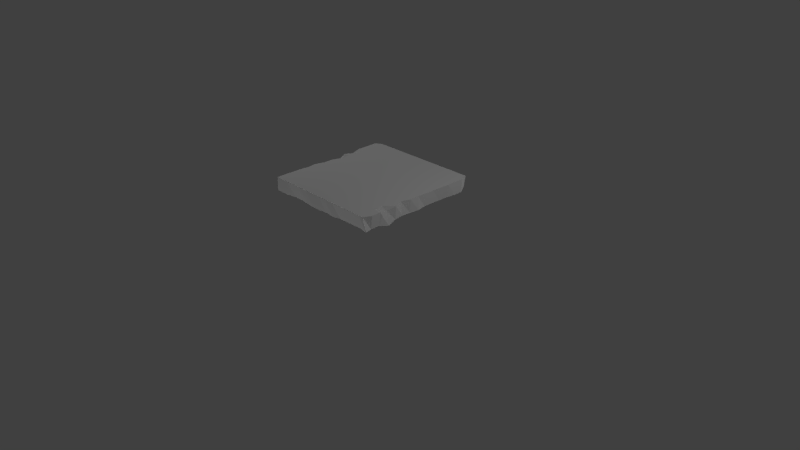# Source: Bread.blend  (saved by Blender 2.73.0; exported with 4.5.12 LTS)
import bpy
from mathutils import Matrix  # noqa: F401  (used for matrix-valued properties, if any)

bpy.ops.wm.read_factory_settings(use_empty=True)
scene = bpy.context.scene
scene.name = 'Scene'

# ---- collections
col_collection_1 = bpy.data.collections.new('Collection 1'); scene.collection.children.link(col_collection_1)

# ---- materials (node trees are filled in below, after node groups)
mat_material = bpy.data.materials.new('Material')
mat_material.alpha_threshold = 0.0
mat_material.use_transparent_shadow = False
mat_material.roughness = 0.5
mat_material.line_color = (0.0, 0.0, 0.0, 1.0)

# ---- material node trees

# ---- world
world_world = bpy.data.worlds.new('World'); scene.world = world_world
world_world.color = (0.05088, 0.05088, 0.05088)
world_world.use_sun_shadow = False
world_world.sun_shadow_jitter_overblur = 0.0
world_world.cycles.sampling_method = 'MANUAL'
world_world.cycles.sample_map_resolution = 256

# ---- cameras
cam_camera = bpy.data.cameras.new('Camera')
cam_camera.clip_end = 100.0
cam_camera.lens = 35.0
cam_camera.sensor_width = 32.0
cam_camera.sensor_height = 18.0
cam_camera.ortho_scale = 7.314
cam_camera.dof.focus_distance = 0.0
cam_camera.dof.aperture_fstop = 128.0

# ---- lights
light_lamp_003 = bpy.data.lights.new('Lamp.003', 'POINT')
light_lamp_003.transmission_factor = 0.0
light_lamp_003.cutoff_distance = 30.0
light_lamp_003.energy = 100.0
light_lamp_003.shadow_buffer_clip_start = 1.001
light_lamp_003.shadow_soft_size = 0.1
light_lamp_003.shadow_maximum_resolution = 0.006
light_lamp_003.use_absolute_resolution = True
light_lamp_003.cycles.use_multiple_importance_sampling = False
light_lamp_002 = bpy.data.lights.new('Lamp.002', 'POINT')
light_lamp_002.transmission_factor = 0.0
light_lamp_002.cutoff_distance = 30.0
light_lamp_002.energy = 100.0
light_lamp_002.shadow_buffer_clip_start = 1.001
light_lamp_002.shadow_soft_size = 0.1
light_lamp_002.shadow_maximum_resolution = 0.006
light_lamp_002.use_absolute_resolution = True
light_lamp_002.cycles.use_multiple_importance_sampling = False
light_lamp_001 = bpy.data.lights.new('Lamp.001', 'POINT')
light_lamp_001.transmission_factor = 0.0
light_lamp_001.cutoff_distance = 30.0
light_lamp_001.energy = 100.0
light_lamp_001.shadow_buffer_clip_start = 1.001
light_lamp_001.shadow_soft_size = 0.1
light_lamp_001.shadow_maximum_resolution = 0.006
light_lamp_001.use_absolute_resolution = True
light_lamp_001.cycles.use_multiple_importance_sampling = False
light_lamp = bpy.data.lights.new('Lamp', 'POINT')
light_lamp.transmission_factor = 0.0
light_lamp.cutoff_distance = 30.0
light_lamp.energy = 100.0
light_lamp.shadow_buffer_clip_start = 1.001
light_lamp.shadow_soft_size = 0.1
light_lamp.shadow_maximum_resolution = 0.006
light_lamp.use_absolute_resolution = True
light_lamp.cycles.use_multiple_importance_sampling = False

# ---- meshes
me_cube = bpy.data.meshes.new('Cube')
me_cube.from_pydata([(0.9319, 0.99, -0.6565), (1.0, -1.0, -1.0), (-0.9729, -1.0, -1.0), (-1.0, 1.0, -1.0), (0.9546, 1.0, 1.0), (0.9434, -1.0, 1.0), (-0.9588, -1.0, 1.0), (-1.0, 0.9538, 0.8704), (0.8662, 0.9486, -1.0), (-0.8662, 0.9794, -1.0), (0.8662, -0.9676, -1.0), (-0.8662, -1.0, -1.0), (0.8662, 1.0, 1.0), (-0.8662, 1.0, 1.0), (0.8662, -1.0, 1.0), (-0.8662, -1.0, 1.0), (0.9875, 0.8788, -1.0), (0.9724, -0.8788, -1.0), (-0.9729, -0.8788, -1.0), (-1.0, 0.8788, -1.0), (1.0, 0.8788, 1.0), (1.0, -0.8788, 1.0), (-0.9638, -0.8788, 1.0), (-0.9638, 0.8788, 1.0), (0.8662, 0.8788, 1.0), (0.8662, -0.8788, 1.0), (-0.8662, 0.8788, 1.0), (-0.8662, -0.8788, 1.0), (0.8662, -0.8788, -1.0), (0.8662, 0.8788, -1.0), (-0.8662, -0.8788, -1.0), (-0.8662, 0.8788, -1.0), (0.9875, 0.7323, -1.0), (0.9651, 0.5859, -1.0), (0.9651, 0.4394, -1.0), (0.9655, 0.2905, -0.9571), (0.9655, 0.144, -0.9571), (0.9897, -1.192e-07, -1.0), (0.971, -0.1465, -1.0), (0.9605, -0.2929, -1.0), (0.9791, -0.4394, -1.0), (1.0, -0.5859, -1.372), (0.9724, -0.7323, -1.0), (-0.929, -0.7323, -1.0), (-0.929, -0.5859, -1.0), (-0.973, -0.4651, -0.781), (-0.9532, -0.3317, -0.7731), (-0.9747, -0.1465, -1.0), (-0.9747, 8.941e-07, -1.0), (-1.0, 0.1465, -1.67), (-1.0, 0.2929, -1.0), (-0.9841, 0.4431, -1.237), (-1.0, 0.5859, -1.466), (-1.0, 0.7323, -1.466), (1.0, 0.7323, 1.0), (1.0, 0.5859, 1.0), (1.0, 0.4394, 1.0), (0.9881, 0.2929, 1.0), (0.9881, 0.1465, 1.0), (0.9824, -1.46e-06, 1.0), (0.9824, -0.1465, 1.0), (0.9352, -0.2929, 1.0), (1.0, -0.4394, 1.0), (0.9648, -0.5859, 0.6277), (1.0, -0.7323, 1.0), (-0.9638, -0.7323, 1.0), (-0.9638, -0.5859, 1.0), (-0.9464, -0.4394, 1.0), (-0.9638, -0.2929, 1.0), (-0.9197, -0.1465, 1.0), (-0.9197, 5.364e-07, 1.0), (-0.9638, 0.1465, 0.3297), (-0.9638, 0.2929, 1.0), (-0.948, 0.4431, 0.763), (-0.9638, 0.5859, 1.0), (-0.9638, 0.7323, 1.0), (0.8662, 0.7323, 1.0), (0.8662, 0.5859, 1.0), (0.8662, 0.4394, 1.0), (0.8662, 0.2929, 1.0), (0.8662, 0.1465, 1.0), (0.8662, -7.153e-07, 1.0), (0.8662, -0.1465, 1.0), (0.8662, -0.2929, 1.0), (0.8662, -0.4394, 1.0), (0.8662, -0.5859, 1.0), (0.8662, -0.7323, 1.0), (-0.8662, 0.7323, 1.0), (-0.8662, 0.5859, 1.0), (-0.8662, 0.4394, 1.0), (-0.8662, 0.2929, 1.0), (-0.8662, 0.1465, 1.0), (-0.8662, -1.192e-07, 1.0), (-0.8662, -0.1465, 1.0), (-0.8662, -0.2929, 1.0), (-0.8662, -0.4394, 1.0), (-0.8662, -0.5859, 1.0), (-0.8662, -0.7323, 1.0), (0.8662, -0.7323, -1.0), (0.8662, -0.5859, -1.0), (0.8662, -0.4394, -1.0), (0.8662, -0.2929, -1.0), (0.8662, -0.1465, -1.0), (0.8662, 4.172e-07, -1.0), (0.8662, 0.1465, -1.0), (0.8662, 0.2929, -1.0), (0.8662, 0.4394, -1.0), (0.8662, 0.5859, -1.0), (0.8662, 0.7323, -1.0), (-0.8662, -0.7323, -1.0), (-0.8662, -0.5859, -1.0), (-0.8662, -0.4394, -1.0), (-0.8538, -0.2929, -1.0), (-0.8662, -0.1465, -1.0), (-0.8662, 5.96e-07, -1.0), (-0.8662, 0.1465, -1.0), (-0.8662, 0.2929, -1.0), (-0.8662, 0.4394, -1.0), (-0.8662, 0.5859, -1.0), (-0.8662, 0.7323, -1.0), (0.7219, 0.9687, -1.0), (0.5775, 0.9779, -1.0), (0.4331, 0.9779, -1.0), (0.2888, 1.0, -1.0), (0.1444, 0.9792, -1.0), (5.662e-07, 0.9792, -1.0), (-0.1444, 0.9797, -1.0), (-0.2887, 0.9797, -1.0), (-0.4331, 0.9795, -1.0), (-0.5775, 0.9795, -1.0), (-0.7219, 0.9794, -1.0), (0.7219, -0.9676, -1.0), (0.5775, -0.9695, -1.0), (0.4331, -0.9695, -1.0), (0.2887, -1.0, -1.0), (0.1444, -0.9831, -1.0), (-5.96e-08, -1.0, -1.0), (-0.1444, -1.0, -1.0), (-0.2887, -0.9849, -1.0), (-0.4331, -0.969, -1.0), (-0.5775, -0.969, -1.0), (-0.7219, -1.0, -1.0), (0.7219, 1.0, 1.0), (0.5775, 1.0, 1.0), (0.4331, 1.0, 1.0), (0.2888, 1.0, 1.0), (0.1444, 1.0, 1.0), (7.153e-07, 1.0, 1.0), (-0.1444, 1.0, 1.0), (-0.2887, 1.0, 1.0), (-0.4331, 1.0, 1.0), (-0.5775, 1.0, 1.0), (-0.7219, 1.0, 1.0), (0.7219, -1.0, 1.0), (0.5775, -1.0, 1.0), (0.4331, -1.0, 1.0), (0.2887, -1.0, 1.0), (0.1444, -1.0, 1.0), (-1.281e-06, -1.0, 1.0), (-0.1444, -1.0, 1.0), (-0.2888, -1.0, 1.0), (-0.4331, -1.0, 1.0), (-0.5775, -1.0, 1.0), (-0.7219, -1.0, 1.0), (0.7219, 0.8788, -1.0), (0.5775, 0.8788, -1.0), (0.4331, 0.8788, -1.0), (0.2887, 0.8788, -1.0), (0.1444, 0.8788, -1.0), (3.576e-07, 0.8788, -1.0), (-0.1444, 0.8788, -1.0), (-0.2887, 0.8788, -1.0), (-0.4331, 0.8788, -1.0), (-0.5775, 0.8788, -1.0), (-0.7219, 0.8788, -1.0), (0.7219, -0.8788, -1.0), (0.5775, -0.8788, -1.0), (0.4331, -0.8788, -1.0), (0.2887, -0.8788, -1.0), (0.1444, -0.8619, -1.0), (1.192e-07, -0.8788, -1.0), (-0.1444, -0.8788, -1.0), (-0.2887, -0.8637, -1.0), (-0.4331, -0.8788, -1.0), (-0.5775, -0.8788, -1.0), (-0.7219, -0.8788, -1.0), (-0.7219, 0.8788, 1.0), (-0.5775, 0.8788, 1.0), (-0.4331, 0.8788, 1.0), (-0.2887, 0.8788, 1.0), (-0.1444, 0.8788, 1.0), (1.043e-07, 0.8788, 1.0), (0.1444, 0.8788, 1.0), (0.2887, 0.8788, 1.0), (0.4331, 0.8788, 1.0), (0.5775, 0.8788, 1.0), (0.7219, 0.8788, 1.0), (-0.7219, -0.8788, 1.0), (-0.5775, -0.8788, 1.0), (-0.4331, -0.8788, 1.0), (-0.2888, -0.8788, 1.0), (-0.1444, -0.8788, 1.0), (-5.96e-07, -0.8788, 1.0), (0.1444, -0.8788, 1.0), (0.2887, -0.8788, 1.0), (0.4331, -0.8788, 1.0), (0.5775, -0.8788, 1.0), (0.7219, -0.8788, 1.0), (-0.7219, 0.7323, 1.0), (-0.5775, 0.7323, 1.0), (-0.4331, 0.7323, 1.0), (-0.2887, 0.7323, 1.0), (-0.1444, 0.7323, 1.0), (0.0, 0.7323, 1.0), (0.1444, 0.7323, 1.0), (0.2887, 0.7323, 1.0), (0.4331, 0.7323, 1.0), (0.5775, 0.7323, 1.0), (0.7219, 0.7323, 1.0), (-0.7219, 0.5859, 1.0), (-0.5775, 0.5859, 1.0), (-0.4331, 0.5859, 1.0), (-0.2887, 0.5859, 1.0), (-0.1444, 0.5859, 1.0), (-1.49e-08, 0.5859, 1.0), (0.1444, 0.5859, 1.0), (0.2887, 0.5859, 1.0), (0.4331, 0.5859, 1.0), (0.5775, 0.5859, 1.0), (0.7219, 0.5859, 1.0), (-0.7219, 0.4394, 1.0), (-0.5775, 0.4394, 1.0), (-0.4331, 0.4394, 1.0), (-0.2887, 0.4394, 1.0), (-0.1444, 0.4394, 1.0), (-1.192e-07, 0.4394, 1.0), (0.1444, 0.4394, 1.0), (0.2887, 0.4394, 1.0), (0.4331, 0.4394, 1.0), (0.5775, 0.4394, 1.0), (0.7219, 0.4394, 1.0), (-0.7219, 0.2929, 1.0), (-0.5775, 0.2929, 1.0), (-0.4331, 0.2929, 1.0), (-0.2887, 0.2929, 1.0), (-0.1444, 0.2929, 1.0), (-1.341e-07, 0.2929, 1.0), (0.1444, 0.2929, 1.0), (0.2887, 0.2929, 1.0), (0.4331, 0.2929, 1.0), (0.5775, 0.2929, 1.0), (0.7219, 0.2929, 1.0), (-0.7219, 0.1465, 1.0), (-0.5775, 0.1465, 1.0), (-0.4331, 0.1465, 1.0), (-0.2887, 0.1465, 1.0), (-0.1444, 0.1465, 1.0), (-2.384e-07, 0.1465, 1.0), (0.1444, 0.1465, 1.0), (0.2887, 0.1465, 1.0), (0.4331, 0.1465, 1.0), (0.5775, 0.1465, 1.0), (0.7219, 0.1465, 1.0), (-0.7219, -1.689e-07, 1.0), (-0.5775, -2.186e-07, 1.0), (-0.4331, -2.682e-07, 1.0), (-0.2887, -3.179e-07, 1.0), (-0.1444, -3.676e-07, 1.0), (-2.533e-07, -4.172e-07, 1.0), (0.1444, -4.669e-07, 1.0), (0.2887, -5.166e-07, 1.0), (0.4331, -5.662e-07, 1.0), (0.5775, -6.159e-07, 1.0), (0.7219, -6.656e-07, 1.0), (-0.7219, -0.1465, 1.0), (-0.5775, -0.1465, 1.0), (-0.4331, -0.1465, 1.0), (-0.2887, -0.1465, 1.0), (-0.1444, -0.1465, 1.0), (-3.576e-07, -0.1465, 1.0), (0.1444, -0.1465, 1.0), (0.2887, -0.1465, 1.0), (0.4331, -0.1465, 1.0), (0.5775, -0.1465, 1.0), (0.7219, -0.1465, 1.0), (-0.7219, -0.2929, 1.0), (-0.5775, -0.2929, 1.0), (-0.4331, -0.2929, 1.0), (-0.2887, -0.2929, 1.0), (-0.1444, -0.2929, 1.0), (-3.725e-07, -0.2929, 1.0), (0.1444, -0.2929, 1.0), (0.2887, -0.2929, 1.0), (0.4331, -0.2929, 1.0), (0.5775, -0.2929, 1.0), (0.7219, -0.2929, 1.0), (-0.7219, -0.4394, 1.0), (-0.5775, -0.4394, 1.0), (-0.4331, -0.4394, 1.0), (-0.2887, -0.4394, 1.0), (-0.1444, -0.4394, 1.0), (-4.321e-07, -0.4394, 1.0), (0.1444, -0.4394, 1.0), (0.2887, -0.4394, 1.0), (0.4331, -0.4394, 1.0), (0.5775, -0.4394, 1.0), (0.7219, -0.4394, 1.0), (-0.7219, -0.5859, 1.0), (-0.5775, -0.5859, 1.0), (-0.4331, -0.5859, 1.0), (-0.2887, -0.5859, 1.0), (-0.1444, -0.5859, 1.0), (-4.917e-07, -0.5859, 1.0), (0.1444, -0.5859, 1.0), (0.2887, -0.5859, 1.0), (0.4331, -0.5859, 1.0), (0.5775, -0.5859, 1.0), (0.7219, -0.5859, 1.0), (-0.7219, -0.7323, 1.0), (-0.5775, -0.7323, 1.0), (-0.4331, -0.7323, 1.0), (-0.2888, -0.7323, 1.0), (-0.1444, -0.7323, 1.0), (-5.513e-07, -0.7323, 1.0), (0.1444, -0.7323, 1.0), (0.2887, -0.7323, 1.0), (0.4331, -0.7323, 1.0), (0.5775, -0.7323, 1.0), (0.7219, -0.7323, 1.0), (0.7219, 0.7323, -1.0), (0.5775, 0.7323, -1.0), (0.4331, 0.7323, -1.0), (0.2887, 0.7323, -1.0), (0.1444, 0.7323, -1.0), (3.576e-07, 0.7323, -1.0), (-0.1444, 0.7323, -1.0), (-0.2887, 0.7323, -1.0), (-0.4331, 0.7323, -1.0), (-0.5775, 0.7323, -1.0), (-0.7219, 0.7323, -1.0), (0.7219, 0.5859, -1.0), (0.5775, 0.5859, -1.0), (0.4331, 0.5859, -1.0), (0.2887, 0.5859, -1.0), (0.1444, 0.5859, -1.0), (2.98e-07, 0.5859, -1.0), (-0.1444, 0.5859, -1.0), (-0.2887, 0.5859, -1.0), (-0.4331, 0.5859, -1.0), (-0.5775, 0.5859, -1.0), (-0.7219, 0.5859, -1.0), (0.7219, 0.4394, -1.0), (0.5775, 0.4394, -1.0), (0.4331, 0.4394, -1.0), (0.2887, 0.4394, -1.0), (0.1444, 0.4394, -1.0), (2.682e-07, 0.4394, -1.0), (-0.1444, 0.4394, -1.0), (-0.2887, 0.4394, -1.0), (-0.4331, 0.4394, -1.0), (-0.5775, 0.4394, -1.0), (-0.7219, 0.4394, -1.0), (0.7219, 0.2929, -1.0), (0.5775, 0.2929, -1.0), (0.4331, 0.2929, -1.0), (0.2887, 0.2929, -1.0), (0.1444, 0.2929, -1.0), (2.682e-07, 0.2929, -1.0), (-0.1444, 0.2929, -1.0), (-0.2887, 0.2929, -1.0), (-0.4331, 0.2929, -1.0), (-0.5775, 0.2929, -1.0), (-0.7219, 0.2929, -1.0), (0.7219, 0.1465, -1.0), (0.5775, 0.1465, -1.0), (0.4331, 0.1465, -1.0), (0.2887, 0.1465, -1.0), (0.1444, 0.1465, -1.0), (2.682e-07, 0.1465, -1.0), (-0.1444, 0.1465, -1.0), (-0.2887, 0.1465, -1.0), (-0.4331, 0.1465, -1.0), (-0.5775, 0.1465, -1.0), (-0.7219, 0.1465, -1.0), (0.7219, 4.321e-07, -1.0), (0.5775, 4.47e-07, -1.0), (0.4331, 4.619e-07, -1.0), (0.2887, 4.768e-07, -1.0), (0.1444, 4.917e-07, -1.0), (2.533e-07, 5.066e-07, -1.0), (-0.1444, 5.215e-07, -1.0), (-0.2887, 5.364e-07, -1.0), (-0.4331, 5.513e-07, -1.0), (-0.5775, 5.662e-07, -1.0), (-0.7219, 5.811e-07, -1.0), (0.7219, -0.1465, -1.0), (0.5775, -0.1465, -1.0), (0.4331, -0.1465, -1.0), (0.2887, -0.1465, -1.0), (0.1444, -0.1465, -1.0), (1.937e-07, -0.1465, -1.0), (-0.1444, -0.1465, -1.0), (-0.2887, -0.1465, -1.0), (-0.4331, -0.1465, -1.0), (-0.5775, -0.1465, -1.0), (-0.7219, -0.1465, -1.0), (0.7219, -0.2929, -1.0), (0.5775, -0.2929, -1.0), (0.4331, -0.2929, -1.0), (0.2887, -0.2929, -1.0), (0.1444, -0.2929, -1.0), (1.937e-07, -0.2929, -1.0), (-0.1444, -0.2929, -1.0), (-0.2887, -0.2929, -1.0), (-0.4331, -0.2929, -1.0), (-0.5775, -0.2929, -1.0), (-0.7219, -0.2929, -1.0), (0.7219, -0.4394, -1.0), (0.5775, -0.4394, -1.0), (0.4331, -0.4394, -1.0), (0.2887, -0.4394, -1.0), (0.1444, -0.4394, -1.0), (1.937e-07, -0.4394, -1.0), (-0.1444, -0.4394, -1.0), (-0.2887, -0.4394, -1.0), (-0.4331, -0.4394, -1.0), (-0.5775, -0.4394, -1.0), (-0.7219, -0.4394, -1.0), (0.7219, -0.5859, -1.0), (0.5775, -0.5859, -1.0), (0.4331, -0.5859, -1.0), (0.2887, -0.5859, -1.0), (0.1444, -0.5859, -1.0), (1.341e-07, -0.5859, -1.0), (-0.1444, -0.5859, -1.0), (-0.2887, -0.5859, -1.0), (-0.4331, -0.5859, -1.0), (-0.5775, -0.5859, -1.0), (-0.7219, -0.5859, -1.0), (0.7219, -0.7323, -1.0), (0.5775, -0.7323, -1.0), (0.4331, -0.7323, -1.0), (0.2887, -0.7323, -1.0), (0.1444, -0.7323, -1.0), (1.192e-07, -0.7323, -1.0), (-0.1444, -0.7323, -1.0), (-0.2887, -0.7323, -1.0), (-0.4331, -0.7323, -1.0), (-0.5775, -0.7323, -1.0), (-0.7219, -0.7323, -1.0)], [], [(30, 11, 2, 18), (27, 22, 6, 15), (17, 21, 5, 1), (11, 15, 6, 2), (19, 23, 7, 3), (13, 9, 3, 7), (4, 0, 8, 12), (152, 130, 9, 13), (1, 5, 14, 10), (141, 163, 15, 11), (21, 25, 14, 5), (197, 27, 15, 163), (17, 1, 10, 28), (185, 141, 11, 30), (130, 174, 31, 9), (449, 185, 30, 109), (0, 16, 29, 8), (42, 17, 28, 98), (152, 13, 26, 186), (318, 97, 27, 197), (4, 12, 24, 20), (64, 86, 25, 21), (2, 6, 22, 18), (53, 75, 23, 19), (0, 4, 20, 16), (42, 64, 21, 17), (13, 7, 23, 26), (97, 65, 22, 27), (9, 31, 19, 3), (109, 30, 18, 43), (31, 119, 53, 19), (119, 118, 52, 53), (118, 117, 51, 52), (117, 116, 50, 51), (116, 115, 49, 50), (115, 114, 48, 49), (114, 113, 47, 48), (113, 112, 46, 47), (112, 111, 45, 46), (111, 110, 44, 45), (110, 109, 43, 44), (26, 23, 75, 87), (87, 75, 74, 88), (88, 74, 73, 89), (89, 73, 72, 90), (90, 72, 71, 91), (91, 71, 70, 92), (92, 70, 69, 93), (93, 69, 68, 94), (94, 68, 67, 95), (95, 67, 66, 96), (96, 66, 65, 97), (16, 20, 54, 32), (32, 54, 55, 33), (33, 55, 56, 34), (34, 56, 57, 35), (35, 57, 58, 36), (36, 58, 59, 37), (37, 59, 60, 38), (38, 60, 61, 39), (39, 61, 62, 40), (40, 62, 63, 41), (41, 63, 64, 42), (18, 22, 65, 43), (43, 65, 66, 44), (44, 66, 67, 45), (45, 67, 68, 46), (46, 68, 69, 47), (47, 69, 70, 48), (48, 70, 71, 49), (49, 71, 72, 50), (50, 72, 73, 51), (51, 73, 74, 52), (52, 74, 75, 53), (20, 24, 76, 54), (54, 76, 77, 55), (55, 77, 78, 56), (56, 78, 79, 57), (57, 79, 80, 58), (58, 80, 81, 59), (59, 81, 82, 60), (60, 82, 83, 61), (61, 83, 84, 62), (62, 84, 85, 63), (63, 85, 86, 64), (186, 26, 87, 208), (208, 87, 88, 219), (219, 88, 89, 230), (230, 89, 90, 241), (241, 90, 91, 252), (252, 91, 92, 263), (263, 92, 93, 274), (274, 93, 94, 285), (285, 94, 95, 296), (296, 95, 96, 307), (307, 96, 97, 318), (16, 32, 108, 29), (32, 33, 107, 108), (33, 34, 106, 107), (34, 35, 105, 106), (35, 36, 104, 105), (36, 37, 103, 104), (37, 38, 102, 103), (38, 39, 101, 102), (39, 40, 100, 101), (40, 41, 99, 100), (41, 42, 98, 99), (174, 339, 119, 31), (339, 350, 118, 119), (350, 361, 117, 118), (361, 372, 116, 117), (372, 383, 115, 116), (383, 394, 114, 115), (394, 405, 113, 114), (405, 416, 112, 113), (416, 427, 111, 112), (427, 438, 110, 111), (438, 449, 109, 110), (99, 98, 439, 428), (428, 439, 440, 429), (429, 440, 441, 430), (430, 441, 442, 431), (431, 442, 443, 432), (432, 443, 444, 433), (433, 444, 445, 434), (434, 445, 446, 435), (435, 446, 447, 436), (436, 447, 448, 437), (437, 448, 449, 438), (100, 99, 428, 417), (417, 428, 429, 418), (418, 429, 430, 419), (419, 430, 431, 420), (420, 431, 432, 421), (421, 432, 433, 422), (422, 433, 434, 423), (423, 434, 435, 424), (424, 435, 436, 425), (425, 436, 437, 426), (426, 437, 438, 427), (101, 100, 417, 406), (406, 417, 418, 407), (407, 418, 419, 408), (408, 419, 420, 409), (409, 420, 421, 410), (410, 421, 422, 411), (411, 422, 423, 412), (412, 423, 424, 413), (413, 424, 425, 414), (414, 425, 426, 415), (415, 426, 427, 416), (102, 101, 406, 395), (395, 406, 407, 396), (396, 407, 408, 397), (397, 408, 409, 398), (398, 409, 410, 399), (399, 410, 411, 400), (400, 411, 412, 401), (401, 412, 413, 402), (402, 413, 414, 403), (403, 414, 415, 404), (404, 415, 416, 405), (103, 102, 395, 384), (384, 395, 396, 385), (385, 396, 397, 386), (386, 397, 398, 387), (387, 398, 399, 388), (388, 399, 400, 389), (389, 400, 401, 390), (390, 401, 402, 391), (391, 402, 403, 392), (392, 403, 404, 393), (393, 404, 405, 394), (104, 103, 384, 373), (373, 384, 385, 374), (374, 385, 386, 375), (375, 386, 387, 376), (376, 387, 388, 377), (377, 388, 389, 378), (378, 389, 390, 379), (379, 390, 391, 380), (380, 391, 392, 381), (381, 392, 393, 382), (382, 393, 394, 383), (105, 104, 373, 362), (362, 373, 374, 363), (363, 374, 375, 364), (364, 375, 376, 365), (365, 376, 377, 366), (366, 377, 378, 367), (367, 378, 379, 368), (368, 379, 380, 369), (369, 380, 381, 370), (370, 381, 382, 371), (371, 382, 383, 372), (106, 105, 362, 351), (351, 362, 363, 352), (352, 363, 364, 353), (353, 364, 365, 354), (354, 365, 366, 355), (355, 366, 367, 356), (356, 367, 368, 357), (357, 368, 369, 358), (358, 369, 370, 359), (359, 370, 371, 360), (360, 371, 372, 361), (107, 106, 351, 340), (340, 351, 352, 341), (341, 352, 353, 342), (342, 353, 354, 343), (343, 354, 355, 344), (344, 355, 356, 345), (345, 356, 357, 346), (346, 357, 358, 347), (347, 358, 359, 348), (348, 359, 360, 349), (349, 360, 361, 350), (108, 107, 340, 329), (329, 340, 341, 330), (330, 341, 342, 331), (331, 342, 343, 332), (332, 343, 344, 333), (333, 344, 345, 334), (334, 345, 346, 335), (335, 346, 347, 336), (336, 347, 348, 337), (337, 348, 349, 338), (338, 349, 350, 339), (29, 108, 329, 164), (164, 329, 330, 165), (165, 330, 331, 166), (166, 331, 332, 167), (167, 332, 333, 168), (168, 333, 334, 169), (169, 334, 335, 170), (170, 335, 336, 171), (171, 336, 337, 172), (172, 337, 338, 173), (173, 338, 339, 174), (85, 317, 328, 86), (317, 316, 327, 328), (316, 315, 326, 327), (315, 314, 325, 326), (314, 313, 324, 325), (313, 312, 323, 324), (312, 311, 322, 323), (311, 310, 321, 322), (310, 309, 320, 321), (309, 308, 319, 320), (308, 307, 318, 319), (84, 306, 317, 85), (306, 305, 316, 317), (305, 304, 315, 316), (304, 303, 314, 315), (303, 302, 313, 314), (302, 301, 312, 313), (301, 300, 311, 312), (300, 299, 310, 311), (299, 298, 309, 310), (298, 297, 308, 309), (297, 296, 307, 308), (83, 295, 306, 84), (295, 294, 305, 306), (294, 293, 304, 305), (293, 292, 303, 304), (292, 291, 302, 303), (291, 290, 301, 302), (290, 289, 300, 301), (289, 288, 299, 300), (288, 287, 298, 299), (287, 286, 297, 298), (286, 285, 296, 297), (82, 284, 295, 83), (284, 283, 294, 295), (283, 282, 293, 294), (282, 281, 292, 293), (281, 280, 291, 292), (280, 279, 290, 291), (279, 278, 289, 290), (278, 277, 288, 289), (277, 276, 287, 288), (276, 275, 286, 287), (275, 274, 285, 286), (81, 273, 284, 82), (273, 272, 283, 284), (272, 271, 282, 283), (271, 270, 281, 282), (270, 269, 280, 281), (269, 268, 279, 280), (268, 267, 278, 279), (267, 266, 277, 278), (266, 265, 276, 277), (265, 264, 275, 276), (264, 263, 274, 275), (80, 262, 273, 81), (262, 261, 272, 273), (261, 260, 271, 272), (260, 259, 270, 271), (259, 258, 269, 270), (258, 257, 268, 269), (257, 256, 267, 268), (256, 255, 266, 267), (255, 254, 265, 266), (254, 253, 264, 265), (253, 252, 263, 264), (79, 251, 262, 80), (251, 250, 261, 262), (250, 249, 260, 261), (249, 248, 259, 260), (248, 247, 258, 259), (247, 246, 257, 258), (246, 245, 256, 257), (245, 244, 255, 256), (244, 243, 254, 255), (243, 242, 253, 254), (242, 241, 252, 253), (78, 240, 251, 79), (240, 239, 250, 251), (239, 238, 249, 250), (238, 237, 248, 249), (237, 236, 247, 248), (236, 235, 246, 247), (235, 234, 245, 246), (234, 233, 244, 245), (233, 232, 243, 244), (232, 231, 242, 243), (231, 230, 241, 242), (77, 229, 240, 78), (229, 228, 239, 240), (228, 227, 238, 239), (227, 226, 237, 238), (226, 225, 236, 237), (225, 224, 235, 236), (224, 223, 234, 235), (223, 222, 233, 234), (222, 221, 232, 233), (221, 220, 231, 232), (220, 219, 230, 231), (76, 218, 229, 77), (218, 217, 228, 229), (217, 216, 227, 228), (216, 215, 226, 227), (215, 214, 225, 226), (214, 213, 224, 225), (213, 212, 223, 224), (212, 211, 222, 223), (211, 210, 221, 222), (210, 209, 220, 221), (209, 208, 219, 220), (24, 196, 218, 76), (196, 195, 217, 218), (195, 194, 216, 217), (194, 193, 215, 216), (193, 192, 214, 215), (192, 191, 213, 214), (191, 190, 212, 213), (190, 189, 211, 212), (189, 188, 210, 211), (188, 187, 209, 210), (187, 186, 208, 209), (86, 328, 207, 25), (328, 327, 206, 207), (327, 326, 205, 206), (326, 325, 204, 205), (325, 324, 203, 204), (324, 323, 202, 203), (323, 322, 201, 202), (322, 321, 200, 201), (321, 320, 199, 200), (320, 319, 198, 199), (319, 318, 197, 198), (12, 142, 196, 24), (142, 143, 195, 196), (143, 144, 194, 195), (144, 145, 193, 194), (145, 146, 192, 193), (146, 147, 191, 192), (147, 148, 190, 191), (148, 149, 189, 190), (149, 150, 188, 189), (150, 151, 187, 188), (151, 152, 186, 187), (98, 28, 175, 439), (439, 175, 176, 440), (440, 176, 177, 441), (441, 177, 178, 442), (442, 178, 179, 443), (443, 179, 180, 444), (444, 180, 181, 445), (445, 181, 182, 446), (446, 182, 183, 447), (447, 183, 184, 448), (448, 184, 185, 449), (8, 29, 164, 120), (120, 164, 165, 121), (121, 165, 166, 122), (122, 166, 167, 123), (123, 167, 168, 124), (124, 168, 169, 125), (125, 169, 170, 126), (126, 170, 171, 127), (127, 171, 172, 128), (128, 172, 173, 129), (129, 173, 174, 130), (28, 10, 131, 175), (175, 131, 132, 176), (176, 132, 133, 177), (177, 133, 134, 178), (178, 134, 135, 179), (179, 135, 136, 180), (180, 136, 137, 181), (181, 137, 138, 182), (182, 138, 139, 183), (183, 139, 140, 184), (184, 140, 141, 185), (25, 207, 153, 14), (207, 206, 154, 153), (206, 205, 155, 154), (205, 204, 156, 155), (204, 203, 157, 156), (203, 202, 158, 157), (202, 201, 159, 158), (201, 200, 160, 159), (200, 199, 161, 160), (199, 198, 162, 161), (198, 197, 163, 162), (10, 14, 153, 131), (131, 153, 154, 132), (132, 154, 155, 133), (133, 155, 156, 134), (134, 156, 157, 135), (135, 157, 158, 136), (136, 158, 159, 137), (137, 159, 160, 138), (138, 160, 161, 139), (139, 161, 162, 140), (140, 162, 163, 141), (12, 8, 120, 142), (142, 120, 121, 143), (143, 121, 122, 144), (144, 122, 123, 145), (145, 123, 124, 146), (146, 124, 125, 147), (147, 125, 126, 148), (148, 126, 127, 149), (149, 127, 128, 150), (150, 128, 129, 151), (151, 129, 130, 152)])
_uv = me_cube.uv_layers.new(name='UVMap')
_uv.uv.foreach_set('vector', [0.9062, 0.9999, 9.741e-05, 0.9999, 9.518e-05, 9.518e-05, 0.9062, 9.607e-05, 0.9999, 0.9062, 0.2705, 0.9062, 9.518e-05, 9.652e-05, 0.9999, 9.518e-05, 0.06063, 2.462e-05, 0.06063, 1.0, 2.635e-05, 1.0, 2.462e-05, 2.462e-05, 0.0669, 2.586e-05, 0.0669, 1.0, 2.669e-05, 1.0, 2.586e-05, 2.586e-05, 0.06324, 0.0001845, 0.06325, 1.0, 2.514e-05, 0.9996, 0.002654, 2.514e-05, 2.648e-05, 1.0, 2.586e-05, 2.589e-05, 0.0669, 2.586e-05, 0.0669, 1.0, 2.66e-05, 1.0, 2.586e-05, 2.586e-05, 0.0669, 2.586e-05, 0.0669, 1.0, 0.794, 0.9999, 0.794, 9.307e-05, 0.8662, 9.306e-05, 0.8662, 0.9999, 0.0669, 2.586e-05, 0.0669, 1.0, 2.604e-05, 1.0, 2.586e-05, 2.604e-05, 0.07227, 9.363e-05, 0.07227, 0.9999, 9.317e-05, 0.9999, 9.306e-05, 9.368e-05, 0.9999, 0.9062, 0.0001001, 0.9062, 9.518e-05, 9.874e-05, 0.9999, 9.518e-05, 0.08336, 0.06999, 2.69e-05, 0.06999, 2.645e-05, 2.683e-05, 0.08336, 2.68e-05, 9.741e-05, 9.785e-05, 0.9062, 9.518e-05, 0.9062, 0.9999, 9.518e-05, 0.9999, 0.08336, 2.664e-05, 0.08336, 0.06999, 2.645e-05, 0.06999, 2.669e-05, 2.666e-05, 0.08336, 2.652e-05, 0.08336, 0.06999, 2.645e-05, 0.06999, 2.659e-05, 2.645e-05, 0.08342, 0.08223, 9.926e-05, 0.08223, 9.926e-05, 9.926e-05, 0.08342, 9.927e-05, 0.9062, 0.9999, 9.518e-05, 0.9999, 9.874e-05, 9.518e-05, 0.9062, 9.607e-05, 0.08336, 0.07612, 2.758e-05, 0.07612, 2.782e-05, 2.769e-05, 0.08336, 2.768e-05, 0.08336, 0.06999, 2.71e-05, 0.06999, 2.645e-05, 3.209e-05, 0.08336, 3.162e-05, 0.9035, 0.9166, 0.9856, 0.9166, 0.9856, 0.9999, 0.9035, 0.9999, 0.9999, 0.9062, 0.0001019, 0.9062, 9.518e-05, 9.874e-05, 0.9999, 9.518e-05, 0.08336, 2.759e-05, 0.08336, 0.07612, 2.806e-05, 0.07612, 2.758e-05, 2.758e-05, 0.06324, 2.515e-05, 0.06326, 0.9998, 2.515e-05, 1.0, 0.002651, 2.61e-05, 0.0733, 9.373e-05, 0.0733, 0.9999, 9.384e-05, 0.9999, 9.372e-05, 9.372e-05, 0.06063, 2.462e-05, 0.06063, 1.0, 2.462e-05, 1.0, 2.521e-05, 2.468e-05, 0.07331, 9.425e-05, 0.07331, 0.9999, 9.373e-05, 0.9999, 9.385e-05, 9.429e-05, 0.9999, 0.9062, 9.518e-05, 0.9062, 0.2705, 9.963e-05, 0.9999, 9.518e-05, 0.08335, 2.387e-05, 0.08335, 0.05554, 2.383e-05, 0.05554, 2.356e-05, 2.39e-05, 0.9999, 9.518e-05, 0.9999, 0.9062, 9.83e-05, 0.9062, 9.518e-05, 9.696e-05, 0.08336, 0.07612, 2.758e-05, 0.07612, 2.758e-05, 2.833e-05, 0.08336, 2.827e-05, 1.0, 0.07612, 0.9166, 0.07612, 0.9166, 2.765e-05, 1.0, 2.758e-05, 0.9166, 0.07612, 0.8333, 0.07612, 0.8333, 2.771e-05, 0.9166, 2.765e-05, 0.8333, 0.07612, 0.75, 0.07612, 0.75, 2.777e-05, 0.8333, 2.771e-05, 0.75, 0.07612, 0.6667, 0.07612, 0.6667, 2.783e-05, 0.75, 2.777e-05, 0.6667, 0.07612, 0.5833, 0.07612, 0.5833, 2.79e-05, 0.6667, 2.783e-05, 0.5833, 0.07612, 0.5, 0.07612, 0.5, 2.796e-05, 0.5833, 2.79e-05, 0.5, 0.07612, 0.4167, 0.07612, 0.4167, 2.802e-05, 0.5, 2.796e-05, 0.4167, 0.07612, 0.3333, 0.07612, 0.3333, 2.808e-05, 0.4167, 2.802e-05, 0.3333, 0.07612, 0.25, 0.07612, 0.25, 2.814e-05, 0.3333, 2.808e-05, 0.25, 0.07612, 0.1667, 0.07612, 0.1667, 2.821e-05, 0.25, 2.814e-05, 0.1667, 0.07612, 0.08336, 0.07612, 0.08336, 2.827e-05, 0.1667, 2.821e-05, 1.0, 2.356e-05, 1.0, 0.05554, 0.9166, 0.05554, 0.9166, 2.359e-05, 0.9166, 2.359e-05, 0.9166, 0.05554, 0.8333, 0.05554, 0.8333, 2.362e-05, 0.8333, 2.362e-05, 0.8333, 0.05554, 0.75, 0.05554, 0.75, 2.365e-05, 0.75, 2.365e-05, 0.75, 0.05554, 0.6667, 0.05554, 0.6667, 2.367e-05, 0.6667, 2.367e-05, 0.6667, 0.05554, 0.5833, 0.05554, 0.5833, 2.37e-05, 0.5833, 2.37e-05, 0.5833, 0.05554, 0.5, 0.05554, 0.5, 2.373e-05, 0.5, 2.373e-05, 0.5, 0.05554, 0.4167, 0.05554, 0.4167, 2.376e-05, 0.4167, 2.376e-05, 0.4167, 0.05554, 0.3333, 0.05554, 0.3333, 2.379e-05, 0.3333, 2.379e-05, 0.3333, 0.05554, 0.25, 0.05554, 0.25, 2.382e-05, 0.25, 2.382e-05, 0.25, 0.05554, 0.1667, 0.05554, 0.1667, 2.384e-05, 0.1667, 2.384e-05, 0.1667, 0.05554, 0.08335, 0.05554, 0.08335, 2.387e-05, 0.8787, 9.373e-05, 0.8787, 0.9999, 0.8055, 0.9999, 0.8055, 9.377e-05, 0.8055, 9.377e-05, 0.8055, 0.9999, 0.7323, 0.9999, 0.7323, 9.382e-05, 0.7323, 9.382e-05, 0.7323, 0.9999, 0.6591, 0.9999, 0.6591, 9.387e-05, 0.6591, 9.387e-05, 0.6591, 0.9999, 0.5858, 0.9999, 0.5858, 9.391e-05, 0.5858, 9.391e-05, 0.5858, 0.9999, 0.5126, 0.9999, 0.5126, 9.396e-05, 0.5126, 9.396e-05, 0.5126, 0.9999, 0.4394, 0.9999, 0.4394, 9.401e-05, 0.4394, 9.401e-05, 0.4394, 0.9999, 0.3662, 0.9999, 0.3662, 9.406e-05, 0.3662, 9.406e-05, 0.3662, 0.9999, 0.293, 0.9999, 0.293, 9.41e-05, 0.293, 9.41e-05, 0.293, 0.9999, 0.2197, 0.9999, 0.2197, 9.415e-05, 0.2197, 9.415e-05, 0.2197, 0.9999, 0.1465, 0.9999, 0.1465, 9.42e-05, 0.1465, 9.42e-05, 0.1465, 0.9999, 0.07331, 0.9999, 0.07331, 9.425e-05, 0.8786, 9.39e-05, 0.8786, 0.9999, 0.8054, 0.9999, 0.8054, 9.388e-05, 0.8054, 9.388e-05, 0.8054, 0.9999, 0.7322, 0.9999, 0.7322, 9.387e-05, 0.7322, 9.387e-05, 0.7322, 0.9999, 0.659, 0.9999, 0.659, 9.385e-05, 0.659, 9.385e-05, 0.659, 0.9999, 0.5857, 0.9999, 0.5857, 9.384e-05, 0.5857, 9.384e-05, 0.5857, 0.9999, 0.5125, 0.9999, 0.5125, 9.382e-05, 0.5125, 9.382e-05, 0.5125, 0.9999, 0.4393, 0.9999, 0.4393, 9.381e-05, 0.4393, 9.381e-05, 0.4393, 0.9999, 0.3661, 0.9999, 0.3661, 9.379e-05, 0.3661, 9.379e-05, 0.3661, 0.9999, 0.2929, 0.9999, 0.2929, 9.378e-05, 0.2929, 9.378e-05, 0.2929, 0.9999, 0.2197, 0.9999, 0.2197, 9.376e-05, 0.2197, 9.376e-05, 0.2197, 0.9999, 0.1465, 0.9999, 0.1465, 9.375e-05, 0.1465, 9.375e-05, 0.1465, 0.9999, 0.0733, 0.9999, 0.0733, 9.373e-05, 1.0, 2.769e-05, 1.0, 0.07612, 0.9166, 0.07612, 0.9166, 2.768e-05, 0.9166, 2.768e-05, 0.9166, 0.07612, 0.8333, 0.07612, 0.8333, 2.767e-05, 0.8333, 2.767e-05, 0.8333, 0.07612, 0.75, 0.07612, 0.75, 2.766e-05, 0.75, 2.766e-05, 0.75, 0.07612, 0.6667, 0.07612, 0.6667, 2.765e-05, 0.6667, 2.765e-05, 0.6667, 0.07612, 0.5833, 0.07612, 0.5833, 2.764e-05, 0.5833, 2.764e-05, 0.5833, 0.07612, 0.5, 0.07612, 0.5, 2.764e-05, 0.5, 2.764e-05, 0.5, 0.07612, 0.4167, 0.07612, 0.4167, 2.763e-05, 0.4167, 2.763e-05, 0.4167, 0.07612, 0.3333, 0.07612, 0.3333, 2.762e-05, 0.3333, 2.762e-05, 0.3333, 0.07612, 0.25, 0.07612, 0.25, 2.761e-05, 0.25, 2.761e-05, 0.25, 0.07612, 0.1667, 0.07612, 0.1667, 2.76e-05, 0.1667, 2.76e-05, 0.1667, 0.07612, 0.08336, 0.07612, 0.08336, 2.759e-05, 0.9035, 9.928e-05, 0.9856, 9.926e-05, 0.9856, 0.08342, 0.9035, 0.08342, 0.9035, 0.08342, 0.9856, 0.08342, 0.9856, 0.1667, 0.9035, 0.1667, 0.9035, 0.1667, 0.9856, 0.1667, 0.9856, 0.25, 0.9035, 0.25, 0.9035, 0.25, 0.9856, 0.25, 0.9856, 0.3334, 0.9035, 0.3334, 0.9035, 0.3334, 0.9856, 0.3334, 0.9856, 0.4167, 0.9035, 0.4167, 0.9035, 0.4167, 0.9856, 0.4167, 0.9856, 0.5, 0.9035, 0.5, 0.9035, 0.5, 0.9856, 0.5, 0.9856, 0.5833, 0.9035, 0.5833, 0.9035, 0.5833, 0.9856, 0.5833, 0.9856, 0.6666, 0.9035, 0.6666, 0.9035, 0.6666, 0.9856, 0.6666, 0.9856, 0.75, 0.9035, 0.75, 0.9035, 0.75, 0.9856, 0.75, 0.9856, 0.8333, 0.9035, 0.8333, 0.9035, 0.8333, 0.9856, 0.8333, 0.9856, 0.9166, 0.9035, 0.9166, 1.0, 0.07612, 0.9166, 0.07612, 0.9166, 2.759e-05, 1.0, 2.758e-05, 0.9166, 0.07612, 0.8333, 0.07612, 0.8333, 2.76e-05, 0.9166, 2.759e-05, 0.8333, 0.07612, 0.75, 0.07612, 0.75, 2.761e-05, 0.8333, 2.76e-05, 0.75, 0.07612, 0.6667, 0.07612, 0.6667, 2.762e-05, 0.75, 2.761e-05, 0.6667, 0.07612, 0.5833, 0.07612, 0.5833, 2.763e-05, 0.6667, 2.762e-05, 0.5833, 0.07612, 0.5, 0.07612, 0.5, 2.764e-05, 0.5833, 2.763e-05, 0.5, 0.07612, 0.4167, 0.07612, 0.4167, 2.764e-05, 0.5, 2.764e-05, 0.4167, 0.07612, 0.3333, 0.07612, 0.3333, 2.765e-05, 0.4167, 2.764e-05, 0.3333, 0.07612, 0.25, 0.07612, 0.25, 2.766e-05, 0.3333, 2.765e-05, 0.25, 0.07612, 0.1667, 0.07612, 0.1667, 2.767e-05, 0.25, 2.766e-05, 0.1667, 0.07612, 0.08336, 0.07612, 0.08336, 2.768e-05, 0.1667, 2.767e-05, 0.9999, 0.08223, 0.9166, 0.08223, 0.9166, 9.933e-05, 0.9999, 9.933e-05, 0.9166, 0.08223, 0.8333, 0.08223, 0.8333, 9.932e-05, 0.9166, 9.933e-05, 0.8333, 0.08223, 0.75, 0.08223, 0.75, 9.932e-05, 0.8333, 9.932e-05, 0.75, 0.08223, 0.6666, 0.08223, 0.6666, 9.931e-05, 0.75, 9.932e-05, 0.6666, 0.08223, 0.5833, 0.08223, 0.5833, 9.93e-05, 0.6666, 9.931e-05, 0.5833, 0.08223, 0.5, 0.08223, 0.5, 9.93e-05, 0.5833, 9.93e-05, 0.5, 0.08223, 0.4167, 0.08223, 0.4167, 9.929e-05, 0.5, 9.93e-05, 0.4167, 0.08223, 0.3334, 0.08223, 0.3334, 9.929e-05, 0.4167, 9.929e-05, 0.3334, 0.08223, 0.25, 0.08223, 0.25, 9.928e-05, 0.3334, 9.929e-05, 0.25, 0.08223, 0.1667, 0.08223, 0.1667, 9.928e-05, 0.25, 9.928e-05, 0.1667, 0.08223, 0.08342, 0.08223, 0.08342, 9.927e-05, 0.1667, 9.928e-05, 0.1667, 0.9856, 0.08342, 0.9856, 0.08342, 0.9035, 0.1667, 0.9035, 0.1667, 0.9035, 0.08342, 0.9035, 0.08342, 0.8214, 0.1667, 0.8214, 0.1667, 0.8214, 0.08342, 0.8214, 0.08342, 0.7392, 0.1667, 0.7392, 0.1667, 0.7392, 0.08342, 0.7392, 0.08342, 0.6571, 0.1667, 0.6571, 0.1667, 0.6571, 0.08342, 0.6571, 0.08342, 0.575, 0.1667, 0.575, 0.1667, 0.575, 0.08342, 0.575, 0.08342, 0.4929, 0.1667, 0.4929, 0.1667, 0.4929, 0.08342, 0.4929, 0.08342, 0.4107, 0.1667, 0.4107, 0.1667, 0.4107, 0.08342, 0.4107, 0.08342, 0.3286, 0.1667, 0.3286, 0.1667, 0.3286, 0.08342, 0.3286, 0.08342, 0.2465, 0.1667, 0.2465, 0.1667, 0.2465, 0.08342, 0.2465, 0.08342, 0.1644, 0.1667, 0.1644, 0.1667, 0.1644, 0.08342, 0.1644, 0.08342, 0.08223, 0.1667, 0.08223, 0.25, 0.9856, 0.1667, 0.9856, 0.1667, 0.9035, 0.25, 0.9035, 0.25, 0.9035, 0.1667, 0.9035, 0.1667, 0.8214, 0.25, 0.8214, 0.25, 0.8214, 0.1667, 0.8214, 0.1667, 0.7392, 0.25, 0.7392, 0.25, 0.7392, 0.1667, 0.7392, 0.1667, 0.6571, 0.25, 0.6571, 0.25, 0.6571, 0.1667, 0.6571, 0.1667, 0.575, 0.25, 0.575, 0.25, 0.575, 0.1667, 0.575, 0.1667, 0.4929, 0.25, 0.4929, 0.25, 0.4929, 0.1667, 0.4929, 0.1667, 0.4107, 0.25, 0.4107, 0.25, 0.4107, 0.1667, 0.4107, 0.1667, 0.3286, 0.25, 0.3286, 0.25, 0.3286, 0.1667, 0.3286, 0.1667, 0.2465, 0.25, 0.2465, 0.25, 0.2465, 0.1667, 0.2465, 0.1667, 0.1644, 0.25, 0.1644, 0.25, 0.1644, 0.1667, 0.1644, 0.1667, 0.08223, 0.25, 0.08223, 0.3334, 0.9856, 0.25, 0.9856, 0.25, 0.9035, 0.3334, 0.9035, 0.3334, 0.9035, 0.25, 0.9035, 0.25, 0.8214, 0.3334, 0.8214, 0.3334, 0.8214, 0.25, 0.8214, 0.25, 0.7392, 0.3334, 0.7392, 0.3334, 0.7392, 0.25, 0.7392, 0.25, 0.6571, 0.3334, 0.6571, 0.3334, 0.6571, 0.25, 0.6571, 0.25, 0.575, 0.3334, 0.575, 0.3334, 0.575, 0.25, 0.575, 0.25, 0.4929, 0.3334, 0.4929, 0.3334, 0.4929, 0.25, 0.4929, 0.25, 0.4107, 0.3334, 0.4107, 0.3334, 0.4107, 0.25, 0.4107, 0.25, 0.3286, 0.3334, 0.3286, 0.3334, 0.3286, 0.25, 0.3286, 0.25, 0.2465, 0.3334, 0.2465, 0.3334, 0.2465, 0.25, 0.2465, 0.25, 0.1644, 0.3334, 0.1644, 0.3334, 0.1644, 0.25, 0.1644, 0.25, 0.08223, 0.3334, 0.08223, 0.4167, 0.9856, 0.3334, 0.9856, 0.3334, 0.9035, 0.4167, 0.9035, 0.4167, 0.9035, 0.3334, 0.9035, 0.3334, 0.8214, 0.4167, 0.8214, 0.4167, 0.8214, 0.3334, 0.8214, 0.3334, 0.7392, 0.4167, 0.7392, 0.4167, 0.7392, 0.3334, 0.7392, 0.3334, 0.6571, 0.4167, 0.6571, 0.4167, 0.6571, 0.3334, 0.6571, 0.3334, 0.575, 0.4167, 0.575, 0.4167, 0.575, 0.3334, 0.575, 0.3334, 0.4929, 0.4167, 0.4929, 0.4167, 0.4929, 0.3334, 0.4929, 0.3334, 0.4107, 0.4167, 0.4107, 0.4167, 0.4107, 0.3334, 0.4107, 0.3334, 0.3286, 0.4167, 0.3286, 0.4167, 0.3286, 0.3334, 0.3286, 0.3334, 0.2465, 0.4167, 0.2465, 0.4167, 0.2465, 0.3334, 0.2465, 0.3334, 0.1644, 0.4167, 0.1644, 0.4167, 0.1644, 0.3334, 0.1644, 0.3334, 0.08223, 0.4167, 0.08223, 0.5, 0.9856, 0.4167, 0.9856, 0.4167, 0.9035, 0.5, 0.9035, 0.5, 0.9035, 0.4167, 0.9035, 0.4167, 0.8214, 0.5, 0.8214, 0.5, 0.8214, 0.4167, 0.8214, 0.4167, 0.7392, 0.5, 0.7392, 0.5, 0.7392, 0.4167, 0.7392, 0.4167, 0.6571, 0.5, 0.6571, 0.5, 0.6571, 0.4167, 0.6571, 0.4167, 0.575, 0.5, 0.575, 0.5, 0.575, 0.4167, 0.575, 0.4167, 0.4929, 0.5, 0.4929, 0.5, 0.4929, 0.4167, 0.4929, 0.4167, 0.4107, 0.5, 0.4107, 0.5, 0.4107, 0.4167, 0.4107, 0.4167, 0.3286, 0.5, 0.3286, 0.5, 0.3286, 0.4167, 0.3286, 0.4167, 0.2465, 0.5, 0.2465, 0.5, 0.2465, 0.4167, 0.2465, 0.4167, 0.1644, 0.5, 0.1644, 0.5, 0.1644, 0.4167, 0.1644, 0.4167, 0.08223, 0.5, 0.08223, 0.5833, 0.9856, 0.5, 0.9856, 0.5, 0.9035, 0.5833, 0.9035, 0.5833, 0.9035, 0.5, 0.9035, 0.5, 0.8214, 0.5833, 0.8214, 0.5833, 0.8214, 0.5, 0.8214, 0.5, 0.7392, 0.5833, 0.7392, 0.5833, 0.7392, 0.5, 0.7392, 0.5, 0.6571, 0.5833, 0.6571, 0.5833, 0.6571, 0.5, 0.6571, 0.5, 0.575, 0.5833, 0.575, 0.5833, 0.575, 0.5, 0.575, 0.5, 0.4929, 0.5833, 0.4929, 0.5833, 0.4929, 0.5, 0.4929, 0.5, 0.4107, 0.5833, 0.4107, 0.5833, 0.4107, 0.5, 0.4107, 0.5, 0.3286, 0.5833, 0.3286, 0.5833, 0.3286, 0.5, 0.3286, 0.5, 0.2465, 0.5833, 0.2465, 0.5833, 0.2465, 0.5, 0.2465, 0.5, 0.1644, 0.5833, 0.1644, 0.5833, 0.1644, 0.5, 0.1644, 0.5, 0.08223, 0.5833, 0.08223, 0.6666, 0.9856, 0.5833, 0.9856, 0.5833, 0.9035, 0.6666, 0.9035, 0.6666, 0.9035, 0.5833, 0.9035, 0.5833, 0.8214, 0.6666, 0.8214, 0.6666, 0.8214, 0.5833, 0.8214, 0.5833, 0.7392, 0.6666, 0.7392, 0.6666, 0.7392, 0.5833, 0.7392, 0.5833, 0.6571, 0.6666, 0.6571, 0.6666, 0.6571, 0.5833, 0.6571, 0.5833, 0.575, 0.6666, 0.575, 0.6666, 0.575, 0.5833, 0.575, 0.5833, 0.4929, 0.6666, 0.4929, 0.6666, 0.4929, 0.5833, 0.4929, 0.5833, 0.4107, 0.6666, 0.4107, 0.6666, 0.4107, 0.5833, 0.4107, 0.5833, 0.3286, 0.6666, 0.3286, 0.6666, 0.3286, 0.5833, 0.3286, 0.5833, 0.2465, 0.6666, 0.2465, 0.6666, 0.2465, 0.5833, 0.2465, 0.5833, 0.1644, 0.6666, 0.1644, 0.6666, 0.1644, 0.5833, 0.1644, 0.5833, 0.08223, 0.6666, 0.08223, 0.75, 0.9856, 0.6666, 0.9856, 0.6666, 0.9035, 0.75, 0.9035, 0.75, 0.9035, 0.6666, 0.9035, 0.6666, 0.8214, 0.75, 0.8214, 0.75, 0.8214, 0.6666, 0.8214, 0.6666, 0.7392, 0.75, 0.7392, 0.75, 0.7392, 0.6666, 0.7392, 0.6666, 0.6571, 0.75, 0.6571, 0.75, 0.6571, 0.6666, 0.6571, 0.6666, 0.575, 0.75, 0.575, 0.75, 0.575, 0.6666, 0.575, 0.6666, 0.4929, 0.75, 0.4929, 0.75, 0.4929, 0.6666, 0.4929, 0.6666, 0.4107, 0.75, 0.4107, 0.75, 0.4107, 0.6666, 0.4107, 0.6666, 0.3286, 0.75, 0.3286, 0.75, 0.3286, 0.6666, 0.3286, 0.6666, 0.2465, 0.75, 0.2465, 0.75, 0.2465, 0.6666, 0.2465, 0.6666, 0.1644, 0.75, 0.1644, 0.75, 0.1644, 0.6666, 0.1644, 0.6666, 0.08223, 0.75, 0.08223, 0.8333, 0.9856, 0.75, 0.9856, 0.75, 0.9035, 0.8333, 0.9035, 0.8333, 0.9035, 0.75, 0.9035, 0.75, 0.8214, 0.8333, 0.8214, 0.8333, 0.8214, 0.75, 0.8214, 0.75, 0.7392, 0.8333, 0.7392, 0.8333, 0.7392, 0.75, 0.7392, 0.75, 0.6571, 0.8333, 0.6571, 0.8333, 0.6571, 0.75, 0.6571, 0.75, 0.575, 0.8333, 0.575, 0.8333, 0.575, 0.75, 0.575, 0.75, 0.4929, 0.8333, 0.4929, 0.8333, 0.4929, 0.75, 0.4929, 0.75, 0.4107, 0.8333, 0.4107, 0.8333, 0.4107, 0.75, 0.4107, 0.75, 0.3286, 0.8333, 0.3286, 0.8333, 0.3286, 0.75, 0.3286, 0.75, 0.2465, 0.8333, 0.2465, 0.8333, 0.2465, 0.75, 0.2465, 0.75, 0.1644, 0.8333, 0.1644, 0.8333, 0.1644, 0.75, 0.1644, 0.75, 0.08223, 0.8333, 0.08223, 0.9166, 0.9856, 0.8333, 0.9856, 0.8333, 0.9035, 0.9166, 0.9035, 0.9166, 0.9035, 0.8333, 0.9035, 0.8333, 0.8214, 0.9166, 0.8214, 0.9166, 0.8214, 0.8333, 0.8214, 0.8333, 0.7392, 0.9166, 0.7392, 0.9166, 0.7392, 0.8333, 0.7392, 0.8333, 0.6571, 0.9166, 0.6571, 0.9166, 0.6571, 0.8333, 0.6571, 0.8333, 0.575, 0.9166, 0.575, 0.9166, 0.575, 0.8333, 0.575, 0.8333, 0.4929, 0.9166, 0.4929, 0.9166, 0.4929, 0.8333, 0.4929, 0.8333, 0.4107, 0.9166, 0.4107, 0.9166, 0.4107, 0.8333, 0.4107, 0.8333, 0.3286, 0.9166, 0.3286, 0.9166, 0.3286, 0.8333, 0.3286, 0.8333, 0.2465, 0.9166, 0.2465, 0.9166, 0.2465, 0.8333, 0.2465, 0.8333, 0.1644, 0.9166, 0.1644, 0.9166, 0.1644, 0.8333, 0.1644, 0.8333, 0.08223, 0.9166, 0.08223, 0.9999, 0.9856, 0.9166, 0.9856, 0.9166, 0.9035, 0.9999, 0.9035, 0.9999, 0.9035, 0.9166, 0.9035, 0.9166, 0.8214, 0.9999, 0.8214, 0.9999, 0.8214, 0.9166, 0.8214, 0.9166, 0.7392, 0.9999, 0.7392, 0.9999, 0.7392, 0.9166, 0.7392, 0.9166, 0.6571, 0.9999, 0.6571, 0.9999, 0.6571, 0.9166, 0.6571, 0.9166, 0.575, 0.9999, 0.575, 0.9999, 0.575, 0.9166, 0.575, 0.9166, 0.4929, 0.9999, 0.4929, 0.9999, 0.4929, 0.9166, 0.4929, 0.9166, 0.4107, 0.9999, 0.4107, 0.9999, 0.4107, 0.9166, 0.4107, 0.9166, 0.3286, 0.9999, 0.3286, 0.9999, 0.3286, 0.9166, 0.3286, 0.9166, 0.2465, 0.9999, 0.2465, 0.9999, 0.2465, 0.9166, 0.2465, 0.9166, 0.1644, 0.9999, 0.1644, 0.9999, 0.1644, 0.9166, 0.1644, 0.9166, 0.08223, 0.9999, 0.08223, 9.955e-05, 0.8333, 0.08223, 0.8333, 0.08223, 0.9166, 9.958e-05, 0.9166, 0.08223, 0.8333, 0.1644, 0.8333, 0.1644, 0.9166, 0.08223, 0.9166, 0.1644, 0.8333, 0.2465, 0.8333, 0.2465, 0.9166, 0.1644, 0.9166, 0.2465, 0.8333, 0.3286, 0.8333, 0.3286, 0.9166, 0.2465, 0.9166, 0.3286, 0.8333, 0.4107, 0.8333, 0.4107, 0.9166, 0.3286, 0.9166, 0.4107, 0.8333, 0.4929, 0.8333, 0.4929, 0.9166, 0.4107, 0.9166, 0.4929, 0.8333, 0.575, 0.8333, 0.575, 0.9166, 0.4929, 0.9166, 0.575, 0.8333, 0.6571, 0.8333, 0.6571, 0.9166, 0.575, 0.9166, 0.6571, 0.8333, 0.7393, 0.8333, 0.7393, 0.9166, 0.6571, 0.9166, 0.7393, 0.8333, 0.8214, 0.8333, 0.8214, 0.9166, 0.7393, 0.9166, 0.8214, 0.8333, 0.9035, 0.8333, 0.9035, 0.9166, 0.8214, 0.9166, 9.952e-05, 0.75, 0.08223, 0.75, 0.08223, 0.8333, 9.955e-05, 0.8333, 0.08223, 0.75, 0.1644, 0.75, 0.1644, 0.8333, 0.08223, 0.8333, 0.1644, 0.75, 0.2465, 0.75, 0.2465, 0.8333, 0.1644, 0.8333, 0.2465, 0.75, 0.3286, 0.75, 0.3286, 0.8333, 0.2465, 0.8333, 0.3286, 0.75, 0.4107, 0.75, 0.4107, 0.8333, 0.3286, 0.8333, 0.4107, 0.75, 0.4929, 0.75, 0.4929, 0.8333, 0.4107, 0.8333, 0.4929, 0.75, 0.575, 0.75, 0.575, 0.8333, 0.4929, 0.8333, 0.575, 0.75, 0.6571, 0.75, 0.6571, 0.8333, 0.575, 0.8333, 0.6571, 0.75, 0.7393, 0.75, 0.7393, 0.8333, 0.6571, 0.8333, 0.7393, 0.75, 0.8214, 0.75, 0.8214, 0.8333, 0.7393, 0.8333, 0.8214, 0.75, 0.9035, 0.75, 0.9035, 0.8333, 0.8214, 0.8333, 9.949e-05, 0.6666, 0.08223, 0.6666, 0.08223, 0.75, 9.952e-05, 0.75, 0.08223, 0.6666, 0.1644, 0.6666, 0.1644, 0.75, 0.08223, 0.75, 0.1644, 0.6666, 0.2465, 0.6666, 0.2465, 0.75, 0.1644, 0.75, 0.2465, 0.6666, 0.3286, 0.6666, 0.3286, 0.75, 0.2465, 0.75, 0.3286, 0.6666, 0.4107, 0.6666, 0.4107, 0.75, 0.3286, 0.75, 0.4107, 0.6666, 0.4929, 0.6666, 0.4929, 0.75, 0.4107, 0.75, 0.4929, 0.6666, 0.575, 0.6666, 0.575, 0.75, 0.4929, 0.75, 0.575, 0.6666, 0.6571, 0.6666, 0.6571, 0.75, 0.575, 0.75, 0.6571, 0.6666, 0.7393, 0.6666, 0.7393, 0.75, 0.6571, 0.75, 0.7393, 0.6666, 0.8214, 0.6666, 0.8214, 0.75, 0.7393, 0.75, 0.8214, 0.6666, 0.9035, 0.6666, 0.9035, 0.75, 0.8214, 0.75, 9.946e-05, 0.5833, 0.08223, 0.5833, 0.08223, 0.6666, 9.949e-05, 0.6666, 0.08223, 0.5833, 0.1644, 0.5833, 0.1644, 0.6666, 0.08223, 0.6666, 0.1644, 0.5833, 0.2465, 0.5833, 0.2465, 0.6666, 0.1644, 0.6666, 0.2465, 0.5833, 0.3286, 0.5833, 0.3286, 0.6666, 0.2465, 0.6666, 0.3286, 0.5833, 0.4107, 0.5833, 0.4107, 0.6666, 0.3286, 0.6666, 0.4107, 0.5833, 0.4929, 0.5833, 0.4929, 0.6666, 0.4107, 0.6666, 0.4929, 0.5833, 0.575, 0.5833, 0.575, 0.6666, 0.4929, 0.6666, 0.575, 0.5833, 0.6571, 0.5833, 0.6571, 0.6666, 0.575, 0.6666, 0.6571, 0.5833, 0.7393, 0.5833, 0.7393, 0.6666, 0.6571, 0.6666, 0.7393, 0.5833, 0.8214, 0.5833, 0.8214, 0.6666, 0.7393, 0.6666, 0.8214, 0.5833, 0.9035, 0.5833, 0.9035, 0.6666, 0.8214, 0.6666, 9.943e-05, 0.5, 0.08223, 0.5, 0.08223, 0.5833, 9.946e-05, 0.5833, 0.08223, 0.5, 0.1644, 0.5, 0.1644, 0.5833, 0.08223, 0.5833, 0.1644, 0.5, 0.2465, 0.5, 0.2465, 0.5833, 0.1644, 0.5833, 0.2465, 0.5, 0.3286, 0.5, 0.3286, 0.5833, 0.2465, 0.5833, 0.3286, 0.5, 0.4107, 0.5, 0.4107, 0.5833, 0.3286, 0.5833, 0.4107, 0.5, 0.4929, 0.5, 0.4929, 0.5833, 0.4107, 0.5833, 0.4929, 0.5, 0.575, 0.5, 0.575, 0.5833, 0.4929, 0.5833, 0.575, 0.5, 0.6571, 0.5, 0.6571, 0.5833, 0.575, 0.5833, 0.6571, 0.5, 0.7393, 0.5, 0.7393, 0.5833, 0.6571, 0.5833, 0.7393, 0.5, 0.8214, 0.5, 0.8214, 0.5833, 0.7393, 0.5833, 0.8214, 0.5, 0.9035, 0.5, 0.9035, 0.5833, 0.8214, 0.5833, 9.941e-05, 0.4167, 0.08223, 0.4167, 0.08223, 0.5, 9.943e-05, 0.5, 0.08223, 0.4167, 0.1644, 0.4167, 0.1644, 0.5, 0.08223, 0.5, 0.1644, 0.4167, 0.2465, 0.4167, 0.2465, 0.5, 0.1644, 0.5, 0.2465, 0.4167, 0.3286, 0.4167, 0.3286, 0.5, 0.2465, 0.5, 0.3286, 0.4167, 0.4107, 0.4167, 0.4107, 0.5, 0.3286, 0.5, 0.4107, 0.4167, 0.4929, 0.4167, 0.4929, 0.5, 0.4107, 0.5, 0.4929, 0.4167, 0.575, 0.4167, 0.575, 0.5, 0.4929, 0.5, 0.575, 0.4167, 0.6571, 0.4167, 0.6571, 0.5, 0.575, 0.5, 0.6571, 0.4167, 0.7393, 0.4167, 0.7393, 0.5, 0.6571, 0.5, 0.7393, 0.4167, 0.8214, 0.4167, 0.8214, 0.5, 0.7393, 0.5, 0.8214, 0.4167, 0.9035, 0.4167, 0.9035, 0.5, 0.8214, 0.5, 9.938e-05, 0.3334, 0.08223, 0.3334, 0.08223, 0.4167, 9.941e-05, 0.4167, 0.08223, 0.3334, 0.1644, 0.3334, 0.1644, 0.4167, 0.08223, 0.4167, 0.1644, 0.3334, 0.2465, 0.3334, 0.2465, 0.4167, 0.1644, 0.4167, 0.2465, 0.3334, 0.3286, 0.3334, 0.3286, 0.4167, 0.2465, 0.4167, 0.3286, 0.3334, 0.4107, 0.3334, 0.4107, 0.4167, 0.3286, 0.4167, 0.4107, 0.3334, 0.4929, 0.3334, 0.4929, 0.4167, 0.4107, 0.4167, 0.4929, 0.3334, 0.575, 0.3334, 0.575, 0.4167, 0.4929, 0.4167, 0.575, 0.3334, 0.6571, 0.3334, 0.6571, 0.4167, 0.575, 0.4167, 0.6571, 0.3334, 0.7393, 0.3334, 0.7393, 0.4167, 0.6571, 0.4167, 0.7393, 0.3334, 0.8214, 0.3334, 0.8214, 0.4167, 0.7393, 0.4167, 0.8214, 0.3334, 0.9035, 0.3334, 0.9035, 0.4167, 0.8214, 0.4167, 9.935e-05, 0.25, 0.08223, 0.25, 0.08223, 0.3334, 9.938e-05, 0.3334, 0.08223, 0.25, 0.1644, 0.25, 0.1644, 0.3334, 0.08223, 0.3334, 0.1644, 0.25, 0.2465, 0.25, 0.2465, 0.3334, 0.1644, 0.3334, 0.2465, 0.25, 0.3286, 0.25, 0.3286, 0.3334, 0.2465, 0.3334, 0.3286, 0.25, 0.4107, 0.25, 0.4107, 0.3334, 0.3286, 0.3334, 0.4107, 0.25, 0.4929, 0.25, 0.4929, 0.3334, 0.4107, 0.3334, 0.4929, 0.25, 0.575, 0.25, 0.575, 0.3334, 0.4929, 0.3334, 0.575, 0.25, 0.6571, 0.25, 0.6571, 0.3334, 0.575, 0.3334, 0.6571, 0.25, 0.7393, 0.25, 0.7393, 0.3334, 0.6571, 0.3334, 0.7393, 0.25, 0.8214, 0.25, 0.8214, 0.3334, 0.7393, 0.3334, 0.8214, 0.25, 0.9035, 0.25, 0.9035, 0.3334, 0.8214, 0.3334, 9.932e-05, 0.1667, 0.08223, 0.1667, 0.08223, 0.25, 9.935e-05, 0.25, 0.08223, 0.1667, 0.1644, 0.1667, 0.1644, 0.25, 0.08223, 0.25, 0.1644, 0.1667, 0.2465, 0.1667, 0.2465, 0.25, 0.1644, 0.25, 0.2465, 0.1667, 0.3286, 0.1667, 0.3286, 0.25, 0.2465, 0.25, 0.3286, 0.1667, 0.4107, 0.1667, 0.4107, 0.25, 0.3286, 0.25, 0.4107, 0.1667, 0.4929, 0.1667, 0.4929, 0.25, 0.4107, 0.25, 0.4929, 0.1667, 0.575, 0.1667, 0.575, 0.25, 0.4929, 0.25, 0.575, 0.1667, 0.6571, 0.1667, 0.6571, 0.25, 0.575, 0.25, 0.6571, 0.1667, 0.7393, 0.1667, 0.7393, 0.25, 0.6571, 0.25, 0.7393, 0.1667, 0.8214, 0.1667, 0.8214, 0.25, 0.7393, 0.25, 0.8214, 0.1667, 0.9035, 0.1667, 0.9035, 0.25, 0.8214, 0.25, 9.929e-05, 0.08342, 0.08223, 0.08342, 0.08223, 0.1667, 9.932e-05, 0.1667, 0.08223, 0.08342, 0.1644, 0.08342, 0.1644, 0.1667, 0.08223, 0.1667, 0.1644, 0.08342, 0.2465, 0.08342, 0.2465, 0.1667, 0.1644, 0.1667, 0.2465, 0.08342, 0.3286, 0.08342, 0.3286, 0.1667, 0.2465, 0.1667, 0.3286, 0.08342, 0.4107, 0.08342, 0.4107, 0.1667, 0.3286, 0.1667, 0.4107, 0.08342, 0.4929, 0.08342, 0.4929, 0.1667, 0.4107, 0.1667, 0.4929, 0.08342, 0.575, 0.08342, 0.575, 0.1667, 0.4929, 0.1667, 0.575, 0.08342, 0.6571, 0.08342, 0.6571, 0.1667, 0.575, 0.1667, 0.6571, 0.08342, 0.7393, 0.08342, 0.7393, 0.1667, 0.6571, 0.1667, 0.7393, 0.08342, 0.8214, 0.08342, 0.8214, 0.1667, 0.7393, 0.1667, 0.8214, 0.08342, 0.9035, 0.08342, 0.9035, 0.1667, 0.8214, 0.1667, 9.926e-05, 9.94e-05, 0.08223, 9.939e-05, 0.08223, 0.08342, 9.929e-05, 0.08342, 0.08223, 9.939e-05, 0.1644, 9.938e-05, 0.1644, 0.08342, 0.08223, 0.08342, 0.1644, 9.938e-05, 0.2465, 9.937e-05, 0.2465, 0.08342, 0.1644, 0.08342, 0.2465, 9.937e-05, 0.3286, 9.935e-05, 0.3286, 0.08342, 0.2465, 0.08342, 0.3286, 9.935e-05, 0.4107, 9.934e-05, 0.4107, 0.08342, 0.3286, 0.08342, 0.4107, 9.934e-05, 0.4929, 9.933e-05, 0.4929, 0.08342, 0.4107, 0.08342, 0.4929, 9.933e-05, 0.575, 9.932e-05, 0.575, 0.08342, 0.4929, 0.08342, 0.575, 9.932e-05, 0.6571, 9.931e-05, 0.6571, 0.08342, 0.575, 0.08342, 0.6571, 9.931e-05, 0.7393, 9.93e-05, 0.7393, 0.08342, 0.6571, 0.08342, 0.7393, 9.93e-05, 0.8214, 9.929e-05, 0.8214, 0.08342, 0.7393, 0.08342, 0.8214, 9.929e-05, 0.9035, 9.928e-05, 0.9035, 0.08342, 0.8214, 0.08342, 9.958e-05, 0.9166, 0.08223, 0.9166, 0.08223, 0.9999, 9.96e-05, 0.9999, 0.08223, 0.9166, 0.1644, 0.9166, 0.1644, 0.9999, 0.08223, 0.9999, 0.1644, 0.9166, 0.2465, 0.9166, 0.2465, 0.9999, 0.1644, 0.9999, 0.2465, 0.9166, 0.3286, 0.9166, 0.3286, 0.9999, 0.2465, 0.9999, 0.3286, 0.9166, 0.4107, 0.9166, 0.4107, 0.9999, 0.3286, 0.9999, 0.4107, 0.9166, 0.4929, 0.9166, 0.4929, 0.9999, 0.4107, 0.9999, 0.4929, 0.9166, 0.575, 0.9166, 0.575, 0.9999, 0.4929, 0.9999, 0.575, 0.9166, 0.6571, 0.9166, 0.6571, 0.9999, 0.575, 0.9999, 0.6571, 0.9166, 0.7393, 0.9166, 0.7393, 0.9999, 0.6571, 0.9999, 0.7393, 0.9166, 0.8214, 0.9166, 0.8214, 0.9999, 0.7393, 0.9999, 0.8214, 0.9166, 0.9035, 0.9166, 0.9035, 0.9999, 0.8214, 0.9999, 1.0, 0.06999, 0.9166, 0.06999, 0.9166, 2.692e-05, 1.0, 2.645e-05, 0.9166, 0.06999, 0.8333, 0.06999, 0.8333, 2.739e-05, 0.9166, 2.692e-05, 0.8333, 0.06999, 0.75, 0.06999, 0.75, 2.786e-05, 0.8333, 2.739e-05, 0.75, 0.06999, 0.6667, 0.06999, 0.6667, 2.833e-05, 0.75, 2.786e-05, 0.6667, 0.06999, 0.5833, 0.06999, 0.5833, 2.88e-05, 0.6667, 2.833e-05, 0.5833, 0.06999, 0.5, 0.06999, 0.5, 2.927e-05, 0.5833, 2.88e-05, 0.5, 0.06999, 0.4167, 0.06999, 0.4167, 2.974e-05, 0.5, 2.927e-05, 0.4167, 0.06999, 0.3333, 0.06999, 0.3333, 3.021e-05, 0.4167, 2.974e-05, 0.3333, 0.06999, 0.25, 0.06999, 0.25, 3.068e-05, 0.3333, 3.021e-05, 0.25, 0.06999, 0.1667, 0.06999, 0.1667, 3.115e-05, 0.25, 3.068e-05, 0.1667, 0.06999, 0.08336, 0.06999, 0.08336, 3.162e-05, 0.1667, 3.115e-05, 0.08342, 0.9856, 9.926e-05, 0.9856, 9.926e-05, 0.9035, 0.08342, 0.9035, 0.08342, 0.9035, 9.926e-05, 0.9035, 9.926e-05, 0.8214, 0.08342, 0.8214, 0.08342, 0.8214, 9.926e-05, 0.8214, 9.926e-05, 0.7392, 0.08342, 0.7392, 0.08342, 0.7392, 9.926e-05, 0.7392, 9.926e-05, 0.6571, 0.08342, 0.6571, 0.08342, 0.6571, 9.926e-05, 0.6571, 9.926e-05, 0.575, 0.08342, 0.575, 0.08342, 0.575, 9.926e-05, 0.575, 9.926e-05, 0.4929, 0.08342, 0.4929, 0.08342, 0.4929, 9.926e-05, 0.4929, 9.926e-05, 0.4107, 0.08342, 0.4107, 0.08342, 0.4107, 9.926e-05, 0.4107, 9.926e-05, 0.3286, 0.08342, 0.3286, 0.08342, 0.3286, 9.926e-05, 0.3286, 9.926e-05, 0.2465, 0.08342, 0.2465, 0.08342, 0.2465, 9.926e-05, 0.2465, 9.926e-05, 0.1644, 0.08342, 0.1644, 0.08342, 0.1644, 9.926e-05, 0.1644, 9.926e-05, 0.08223, 0.08342, 0.08223, 1.0, 2.734e-05, 1.0, 0.06999, 0.9166, 0.06999, 0.9166, 2.727e-05, 0.9166, 2.727e-05, 0.9166, 0.06999, 0.8333, 0.06999, 0.8333, 2.719e-05, 0.8333, 2.719e-05, 0.8333, 0.06999, 0.75, 0.06999, 0.75, 2.712e-05, 0.75, 2.712e-05, 0.75, 0.06999, 0.6667, 0.06999, 0.6667, 2.705e-05, 0.6667, 2.705e-05, 0.6667, 0.06999, 0.5833, 0.06999, 0.5833, 2.697e-05, 0.5833, 2.697e-05, 0.5833, 0.06999, 0.5, 0.06999, 0.5, 2.69e-05, 0.5, 2.69e-05, 0.5, 0.06999, 0.4167, 0.06999, 0.4167, 2.682e-05, 0.4167, 2.682e-05, 0.4167, 0.06999, 0.3333, 0.06999, 0.3333, 2.675e-05, 0.3333, 2.675e-05, 0.3333, 0.06999, 0.25, 0.06999, 0.25, 2.667e-05, 0.25, 2.667e-05, 0.25, 0.06999, 0.1667, 0.06999, 0.1667, 2.66e-05, 0.1667, 2.66e-05, 0.1667, 0.06999, 0.08336, 0.06999, 0.08336, 2.652e-05, 1.0, 2.645e-05, 1.0, 0.06999, 0.9166, 0.06999, 0.9166, 2.647e-05, 0.9166, 2.647e-05, 0.9166, 0.06999, 0.8333, 0.06999, 0.8333, 2.648e-05, 0.8333, 2.648e-05, 0.8333, 0.06999, 0.75, 0.06999, 0.75, 2.65e-05, 0.75, 2.65e-05, 0.75, 0.06999, 0.6667, 0.06999, 0.6667, 2.652e-05, 0.6667, 2.652e-05, 0.6667, 0.06999, 0.5833, 0.06999, 0.5833, 2.654e-05, 0.5833, 2.654e-05, 0.5833, 0.06999, 0.5, 0.06999, 0.5, 2.655e-05, 0.5, 2.655e-05, 0.5, 0.06999, 0.4167, 0.06999, 0.4167, 2.657e-05, 0.4167, 2.657e-05, 0.4167, 0.06999, 0.3333, 0.06999, 0.3333, 2.659e-05, 0.3333, 2.659e-05, 0.3333, 0.06999, 0.25, 0.06999, 0.25, 2.66e-05, 0.25, 2.66e-05, 0.25, 0.06999, 0.1667, 0.06999, 0.1667, 2.662e-05, 0.1667, 2.662e-05, 0.1667, 0.06999, 0.08336, 0.06999, 0.08336, 2.664e-05, 1.0, 0.06999, 0.9166, 0.06999, 0.9166, 2.648e-05, 1.0, 2.645e-05, 0.9166, 0.06999, 0.8333, 0.06999, 0.8333, 2.651e-05, 0.9166, 2.648e-05, 0.8333, 0.06999, 0.75, 0.06999, 0.75, 2.654e-05, 0.8333, 2.651e-05, 0.75, 0.06999, 0.6667, 0.06999, 0.6667, 2.658e-05, 0.75, 2.654e-05, 0.6667, 0.06999, 0.5833, 0.06999, 0.5833, 2.661e-05, 0.6667, 2.658e-05, 0.5833, 0.06999, 0.5, 0.06999, 0.5, 2.664e-05, 0.5833, 2.661e-05, 0.5, 0.06999, 0.4167, 0.06999, 0.4167, 2.667e-05, 0.5, 2.664e-05, 0.4167, 0.06999, 0.3333, 0.06999, 0.3333, 2.67e-05, 0.4167, 2.667e-05, 0.3333, 0.06999, 0.25, 0.06999, 0.25, 2.673e-05, 0.3333, 2.67e-05, 0.25, 0.06999, 0.1667, 0.06999, 0.1667, 2.676e-05, 0.25, 2.673e-05, 0.1667, 0.06999, 0.08336, 0.06999, 0.08336, 2.68e-05, 0.1667, 2.676e-05, 0.8662, 9.306e-05, 0.8662, 0.9999, 0.794, 0.9999, 0.794, 9.311e-05, 0.794, 9.311e-05, 0.794, 0.9999, 0.7218, 0.9999, 0.7218, 9.316e-05, 0.7218, 9.316e-05, 0.7218, 0.9999, 0.6497, 0.9999, 0.6497, 9.321e-05, 0.6497, 9.321e-05, 0.6497, 0.9999, 0.5775, 0.9999, 0.5775, 9.326e-05, 0.5775, 9.326e-05, 0.5775, 0.9999, 0.5053, 0.9999, 0.5053, 9.332e-05, 0.5053, 9.332e-05, 0.5053, 0.9999, 0.4331, 0.9999, 0.4331, 9.337e-05, 0.4331, 9.337e-05, 0.4331, 0.9999, 0.361, 0.9999, 0.361, 9.342e-05, 0.361, 9.342e-05, 0.361, 0.9999, 0.2888, 0.9999, 0.2888, 9.347e-05, 0.2888, 9.347e-05, 0.2888, 0.9999, 0.2166, 0.9999, 0.2166, 9.352e-05, 0.2166, 9.352e-05, 0.2166, 0.9999, 0.1444, 0.9999, 0.1444, 9.358e-05, 0.1444, 9.358e-05, 0.1444, 0.9999, 0.07227, 0.9999, 0.07227, 9.363e-05, 9.306e-05, 0.9999, 9.323e-05, 9.32e-05, 0.07227, 9.319e-05, 0.07227, 0.9999, 0.07227, 0.9999, 0.07227, 9.319e-05, 0.1444, 9.318e-05, 0.1444, 0.9999, 0.1444, 0.9999, 0.1444, 9.318e-05, 0.2166, 9.317e-05, 0.2166, 0.9999, 0.2166, 0.9999, 0.2166, 9.317e-05, 0.2888, 9.315e-05, 0.2888, 0.9999, 0.2888, 0.9999, 0.2888, 9.315e-05, 0.361, 9.314e-05, 0.361, 0.9999, 0.361, 0.9999, 0.361, 9.314e-05, 0.4331, 9.313e-05, 0.4331, 0.9999, 0.4331, 0.9999, 0.4331, 9.313e-05, 0.5053, 9.312e-05, 0.5053, 0.9999, 0.5053, 0.9999, 0.5053, 9.312e-05, 0.5775, 9.31e-05, 0.5775, 0.9999, 0.5775, 0.9999, 0.5775, 9.31e-05, 0.6497, 9.309e-05, 0.6497, 0.9999, 0.6497, 0.9999, 0.6497, 9.309e-05, 0.7218, 9.308e-05, 0.7218, 0.9999, 0.7218, 0.9999, 0.7218, 9.308e-05, 0.794, 9.307e-05, 0.794, 0.9999])
me_cube.materials.append(mat_material)
me_cube.use_remesh_preserve_volume = False
me_cube.use_remesh_preserve_attributes = False
me_cube.use_mirror_vertex_groups = False
me_cube.update()

# ---- objects
ob_lamp_003 = bpy.data.objects.new('Lamp.003', light_lamp_003)
ob_lamp_002 = bpy.data.objects.new('Lamp.002', light_lamp_002)
ob_lamp_001 = bpy.data.objects.new('Lamp.001', light_lamp_001)
ob_cube = bpy.data.objects.new('Cube', me_cube)
ob_lamp = bpy.data.objects.new('Lamp', light_lamp)
ob_camera = bpy.data.objects.new('Camera', cam_camera)

# ---- transforms, parenting, visibility, modifiers, constraints
ob_lamp_003.location = (0.343, 4.12, -2.345)
ob_lamp_003.rotation_euler = (0.6503, 0.05522, 1.866)
ob_lamp_003.scale = (1.0, 0.9999, 0.9999)
ob_lamp_003.lock_rotations_4d = False
ob_lamp_003.empty_display_type = 'ARROWS'
ob_lamp_003.color = (0.0, 0.0, 0.0, 0.0)
ob_lamp_003.lineart.crease_threshold = 0.0
ob_lamp_002.location = (0.1583, -4.413, -2.629)
ob_lamp_002.rotation_euler = (0.6503, 0.05522, 1.866)
ob_lamp_002.scale = (1.0, 0.9999, 0.9999)
ob_lamp_002.lock_rotations_4d = False
ob_lamp_002.empty_display_type = 'ARROWS'
ob_lamp_002.color = (0.0, 0.0, 0.0, 0.0)
ob_lamp_002.lineart.crease_threshold = 0.0
ob_lamp_001.location = (-4.651, 0.3173, 3.796)
ob_lamp_001.rotation_euler = (0.6503, 0.05522, 1.866)
ob_lamp_001.scale = (1.0, 0.9999, 0.9999)
ob_lamp_001.lock_rotations_4d = False
ob_lamp_001.empty_display_type = 'ARROWS'
ob_lamp_001.color = (0.0, 0.0, 0.0, 0.0)
ob_lamp_001.lineart.crease_threshold = 0.0
ob_cube.location = (0.0, 0.0, 0.9945)
ob_cube.scale = (0.8359, 0.8359, 0.08902)
ob_cube.lock_rotations_4d = False
ob_cube.empty_display_type = 'ARROWS'
ob_cube.lineart.crease_threshold = 0.0
ob_lamp.location = (4.076, 1.005, 3.763)
ob_lamp.rotation_euler = (0.6503, 0.05522, 1.866)
ob_lamp.scale = (1.0, 0.9999, 0.9999)
ob_lamp.lock_rotations_4d = False
ob_lamp.empty_display_type = 'ARROWS'
ob_lamp.color = (0.0, 0.0, 0.0, 0.0)
ob_lamp.lineart.crease_threshold = 0.0
ob_camera.location = (7.481, -6.508, 5.343)
ob_camera.rotation_euler = (1.109, 0.01082, 0.8149)
ob_camera.scale = (1.0, 0.9999, 1.0)
ob_camera.lock_rotations_4d = False
ob_camera.empty_display_type = 'ARROWS'
ob_camera.color = (0.0, 0.0, 0.0, 0.0)
ob_camera.display_type = 'WIRE'
ob_camera.lineart.crease_threshold = 0.0

# ---- collection membership
col_collection_1.objects.link(ob_lamp_003)
col_collection_1.objects.link(ob_lamp_002)
col_collection_1.objects.link(ob_lamp_001)
col_collection_1.objects.link(ob_cube)
col_collection_1.objects.link(ob_lamp)
col_collection_1.objects.link(ob_camera)

# ---- scene / render settings (as saved in the file)
scene.camera = ob_camera
scene.frame_start = 1; scene.frame_end = 250; scene.frame_set(1)
scene.render.engine = 'BLENDER_EEVEE_NEXT'
scene.render.resolution_percentage = 50
scene.render.dither_intensity = 0.0
scene.cycles.use_denoising = False
scene.cycles.samples = 10
scene.cycles.sampling_pattern = 'TABULATED_SOBOL'
scene.cycles.light_sampling_threshold = 0.0
scene.cycles.use_adaptive_sampling = False
scene.cycles.use_light_tree = False
scene.cycles.blur_glossy = 0.0
scene.cycles.pixel_filter_type = 'GAUSSIAN'
scene.cycles.sample_clamp_indirect = 0.0
scene.view_settings.view_transform = 'Standard'
bpy.context.view_layer.update()
